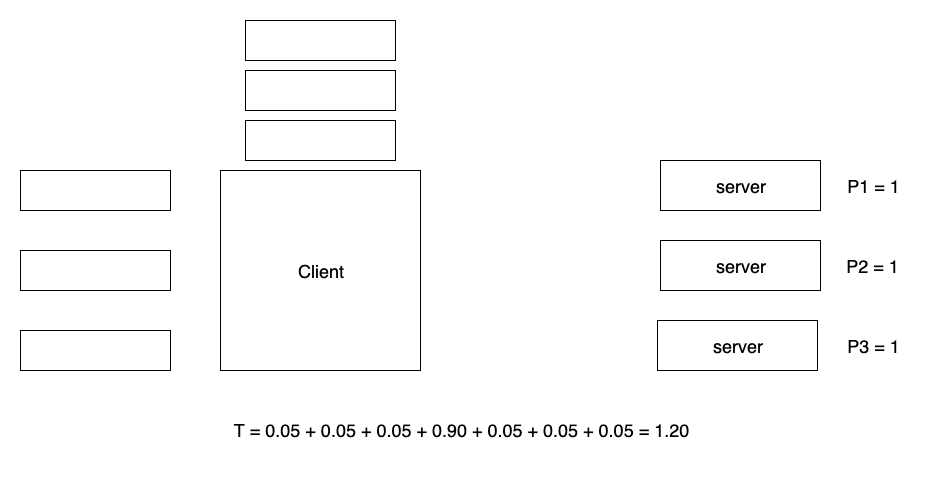

The diagram above was exported from draw.io. Its source (the exported page's mxGraphModel, read from the mxfile embedded in the PNG):
<mxGraphModel dx="1092" dy="1946" grid="1" gridSize="10" guides="1" tooltips="1" connect="1" arrows="1" fold="1" page="1" pageScale="1" pageWidth="826" pageHeight="1169" math="0" shadow="0">
  <root>
    <mxCell id="0" />
    <mxCell id="1" parent="0" />
    <mxCell id="qWyymiY3wK-ePTPxsgIl-4" value="" style="rounded=0;whiteSpace=wrap;html=1;" parent="1" vertex="1">
      <mxGeometry x="20" y="80" width="150" height="40" as="geometry" />
    </mxCell>
    <mxCell id="qWyymiY3wK-ePTPxsgIl-5" value="" style="rounded=0;whiteSpace=wrap;html=1;" parent="1" vertex="1">
      <mxGeometry x="20" y="160" width="150" height="40" as="geometry" />
    </mxCell>
    <mxCell id="qWyymiY3wK-ePTPxsgIl-6" value="" style="rounded=0;whiteSpace=wrap;html=1;" parent="1" vertex="1">
      <mxGeometry x="20" y="240" width="150" height="40" as="geometry" />
    </mxCell>
    <mxCell id="qWyymiY3wK-ePTPxsgIl-9" value="&lt;font style=&quot;font-size: 18px&quot;&gt;Client&lt;/font&gt;" style="whiteSpace=wrap;html=1;aspect=fixed;" parent="1" vertex="1">
      <mxGeometry x="220" y="80" width="200" height="200" as="geometry" />
    </mxCell>
    <mxCell id="AwVjeT6Di6_5vZkV0k5D-1" value="&lt;span style=&quot;white-space: normal&quot;&gt;&lt;font style=&quot;font-size: 18px&quot;&gt;server&lt;br&gt;&lt;/font&gt;&lt;/span&gt;" style="rounded=0;whiteSpace=wrap;html=1;" parent="1" vertex="1">
      <mxGeometry x="660" y="70" width="160" height="50" as="geometry" />
    </mxCell>
    <UserObject label="&lt;font style=&quot;font-size: 18px&quot;&gt;T = 0.05 + 0.05 + 0.05 + 0.90 + 0.05 + 0.05 + 0.05 = 1.20&lt;br&gt;&lt;br&gt;&lt;/font&gt;" placeholders="1" name="Variable" id="AwVjeT6Di6_5vZkV0k5D-9">
      <mxCell style="text;html=1;strokeColor=none;fillColor=none;align=center;verticalAlign=middle;whiteSpace=wrap;overflow=hidden;" parent="1" vertex="1">
        <mxGeometry x="20" y="320" width="880" height="60" as="geometry" />
      </mxCell>
    </UserObject>
    <mxCell id="AwVjeT6Di6_5vZkV0k5D-59" value="&lt;span style=&quot;white-space: normal&quot;&gt;&lt;font style=&quot;font-size: 18px&quot;&gt;server&lt;br&gt;&lt;/font&gt;&lt;/span&gt;" style="rounded=0;whiteSpace=wrap;html=1;" parent="1" vertex="1">
      <mxGeometry x="660" y="150" width="160" height="50" as="geometry" />
    </mxCell>
    <mxCell id="AwVjeT6Di6_5vZkV0k5D-62" value="&lt;span style=&quot;white-space: normal&quot;&gt;&lt;font style=&quot;font-size: 18px&quot;&gt;server&lt;br&gt;&lt;/font&gt;&lt;/span&gt;" style="rounded=0;whiteSpace=wrap;html=1;" parent="1" vertex="1">
      <mxGeometry x="657" y="230" width="160" height="50" as="geometry" />
    </mxCell>
    <mxCell id="AwVjeT6Di6_5vZkV0k5D-64" value="" style="rounded=0;whiteSpace=wrap;html=1;" parent="1" vertex="1">
      <mxGeometry x="245" y="30" width="150" height="40" as="geometry" />
    </mxCell>
    <mxCell id="AwVjeT6Di6_5vZkV0k5D-65" value="" style="rounded=0;whiteSpace=wrap;html=1;" parent="1" vertex="1">
      <mxGeometry x="245" y="-20" width="150" height="40" as="geometry" />
    </mxCell>
    <mxCell id="AwVjeT6Di6_5vZkV0k5D-66" value="" style="rounded=0;whiteSpace=wrap;html=1;" parent="1" vertex="1">
      <mxGeometry x="245" y="-70" width="150" height="40" as="geometry" />
    </mxCell>
    <UserObject label="&lt;font style=&quot;font-size: 18px&quot;&gt;P1 = 1&lt;/font&gt;" placeholders="1" name="Variable" id="AwVjeT6Di6_5vZkV0k5D-75">
      <mxCell style="text;html=1;strokeColor=none;fillColor=none;align=center;verticalAlign=middle;whiteSpace=wrap;overflow=hidden;" parent="1" vertex="1">
        <mxGeometry x="826" y="70" width="94" height="50" as="geometry" />
      </mxCell>
    </UserObject>
    <UserObject label="&lt;font style=&quot;font-size: 18px&quot;&gt;P2 = 1&lt;/font&gt;" placeholders="1" name="Variable" id="AwVjeT6Di6_5vZkV0k5D-76">
      <mxCell style="text;html=1;strokeColor=none;fillColor=none;align=center;verticalAlign=middle;whiteSpace=wrap;overflow=hidden;" parent="1" vertex="1">
        <mxGeometry x="825" y="150" width="94" height="50" as="geometry" />
      </mxCell>
    </UserObject>
    <UserObject label="&lt;font style=&quot;font-size: 18px&quot;&gt;P3 = 1&lt;/font&gt;" placeholders="1" name="Variable" id="AwVjeT6Di6_5vZkV0k5D-77">
      <mxCell style="text;html=1;strokeColor=none;fillColor=none;align=center;verticalAlign=middle;whiteSpace=wrap;overflow=hidden;" parent="1" vertex="1">
        <mxGeometry x="826" y="230" width="94" height="50" as="geometry" />
      </mxCell>
    </UserObject>
  </root>
</mxGraphModel>